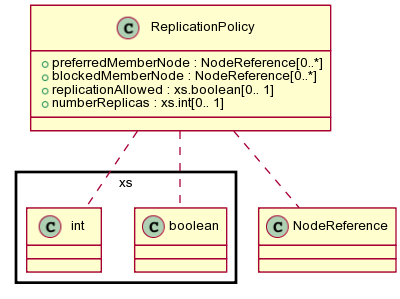

The diagram above was rendered by PlantUML. Its source (embedded in the PNG):
@startuml images/class_ReplicationPolicy.png
skinparam activityFontColor black
skinparam activityFontSize 10
skinparam activityFontName arial
skinparam activityArrowFontColor black
skinparam activityArrowFontSize 10
skinparam activityArrowFontName arial
skinparam classArrowFontColor black
skinparam classArrowFontSize 10
skinparam classArrowFontName arial
skinparam classAttributeFontColor black
skinparam classAttributeFontSize 10
skinparam classAttributeFontName arial
skinparam classFontColor black
skinparam classFontSize 10
skinparam classFontName arial
skinparam componentFontColor black
skinparam componentFontSize 10
skinparam componentFontName arial
skinparam componentArrowFontColor black
skinparam componentArrowFontSize 10
skinparam componentArrowFontName arial
skinparam noteFontColor black
skinparam noteFontSize 10
skinparam noteFontName arial
skinparam packageFontColor black
skinparam packageFontSize 10
skinparam packageFontName arial
skinparam sequenceActorFontColor black
skinparam sequenceActorFontSize 10
skinparam sequenceActorFontName arial
skinparam sequenceArrowFontColor black
skinparam sequenceArrowFontSize 10
skinparam sequenceArrowFontName arial
skinparam sequenceGroupingFontColor black
skinparam sequenceGroupingFontSize 10
skinparam sequenceGroupingFontName arial
skinparam sequenceGroupingHeaderFontColor black
skinparam sequenceGroupingHeaderFontSize 10
skinparam sequenceGroupingHeaderFontName arial
skinparam sequenceParticipantFontColor black
skinparam sequenceParticipantFontSize 10
skinparam sequenceParticipantFontName arial
skinparam sequenceTitleFontColor black
skinparam sequenceTitleFontSize 10
skinparam sequenceTitleFontName arial
skinparam titleFontColor black
skinparam titleFontSize 10
skinparam titleFontName arial
skinparam usecaseFontColor black
skinparam usecaseFontSize 7
skinparam usecaseFontName arial
skinparam usecaseActorFontColor black
skinparam usecaseActorFontSize 7
skinparam usecaseActorFontName arial
skinparam usecaseArrowFontColor black
skinparam usecaseArrowFontSize 7
skinparam usecaseArrowFontName arial

class ReplicationPolicy {
  + preferredMemberNode : NodeReference[0..*]
  + blockedMemberNode : NodeReference[0..*]
  + replicationAllowed : xs.boolean[0.. 1]
  + numberReplicas : xs.int[0.. 1]
}
ReplicationPolicy .. NodeReference
ReplicationPolicy .. xs.boolean
ReplicationPolicy .. xs.int

@enduml